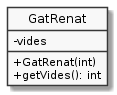

The diagram above was rendered by PlantUML. Its source (embedded in the PNG):
@startuml
hide circle
skinparam monochrome true
skinparam classAttributeIconSize 0

class GatRenat {
   -vides
   +GatRenat(int)
   +getVides(): int
}
@enduml